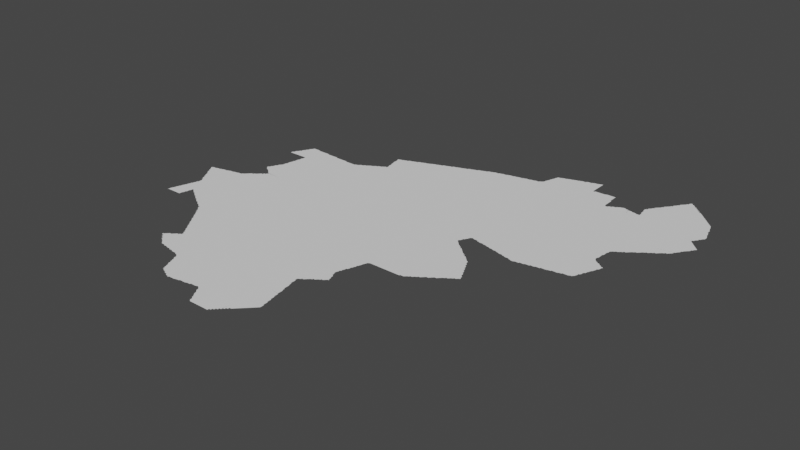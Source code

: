 # Source: new.blend  (saved by Blender 3.3.6; exported with 4.5.12 LTS)
import bpy
from mathutils import Matrix  # noqa: F401  (used for matrix-valued properties, if any)

bpy.ops.wm.read_factory_settings(use_empty=True)
scene = bpy.context.scene
scene.name = 'Scene'

# ---- collections
col_collection = bpy.data.collections.new('Collection'); scene.collection.children.link(col_collection)

# ---- node groups
ng_auto_smooth = bpy.data.node_groups.new('Auto Smooth', 'GeometryNodeTree')
_s = ng_auto_smooth.interface.new_socket(name='Geometry', in_out='OUTPUT', socket_type='NodeSocketGeometry')
_s = ng_auto_smooth.interface.new_socket(name='Geometry', in_out='INPUT', socket_type='NodeSocketGeometry')
_s = ng_auto_smooth.interface.new_socket(name='Angle', in_out='INPUT', socket_type='NodeSocketFloat')
_s.subtype = 'ANGLE'
_s.min_value = 0.0
_s.max_value = 3.142
ng_auto_smooth.is_modifier = True
_N = ng_auto_smooth.nodes; _L = ng_auto_smooth.links
n0 = _N.new('NodeGroupOutput'); n0.name = 'Group Output'; n0.location = (480, -100)
n1 = _N.new('NodeGroupInput'); n1.name = 'Group Input'; n1.location = (-420, -300)
n2 = _N.new('NodeGroupInput'); n2.name = 'Group Input.001'; n2.location = (-60, -100)
n3 = _N.new('GeometryNodeSetShadeSmooth'); n3.name = 'Set Shade Smooth'; n3.location = (120, -100)
n3.domain = 'EDGE'
n4 = _N.new('GeometryNodeSetShadeSmooth'); n4.name = 'Set Shade Smooth.001'; n4.location = (300, -100)
n5 = _N.new('GeometryNodeInputMeshEdgeAngle'); n5.name = 'Edge Angle'; n5.location = (-420, -220)
n6 = _N.new('GeometryNodeInputEdgeSmooth'); n6.name = 'Is Edge Smooth'; n6.location = (-60, -160)
n7 = _N.new('GeometryNodeInputShadeSmooth'); n7.name = 'Is Face Smooth'; n7.location = (-240, -340)
n8 = _N.new('FunctionNodeBooleanMath'); n8.name = 'Boolean Math'; n8.location = (-60, -220)
n9 = _N.new('FunctionNodeCompare'); n9.name = 'Compare'; n9.location = (-240, -180)
n9.operation = 'LESS_EQUAL'
_L.new(n5.outputs[0], n9.inputs[0])
_L.new(n4.outputs[0], n0.inputs[0])
_L.new(n1.outputs[1], n9.inputs[1])
_L.new(n9.outputs[0], n8.inputs[0])
_L.new(n7.outputs[0], n8.inputs[1])
_L.new(n2.outputs[0], n3.inputs[0])
_L.new(n6.outputs[0], n3.inputs[1])
_L.new(n3.outputs[0], n4.inputs[0])
_L.new(n8.outputs[0], n3.inputs[2])
n0.is_active_output = True

# ---- world
world_world = bpy.data.worlds.new('World'); scene.world = world_world
world_world.use_nodes = True; world_world.node_tree.nodes.clear()
_N = world_world.node_tree.nodes; _L = world_world.node_tree.links
n0 = _N.new('ShaderNodeOutputWorld'); n0.name = 'World Output'; n0.location = (300, 300)
n1 = _N.new('ShaderNodeBackground'); n1.name = 'Background'; n1.location = (10, 300)
n1.inputs[0].default_value = (0.05088, 0.05088, 0.05088, 1.0)
_L.new(n1.outputs[0], n0.inputs[0])
n0.is_active_output = True
world_world.color = (0.05088, 0.05088, 0.05088)
world_world.use_sun_shadow = False
world_world.sun_shadow_jitter_overblur = 0.0

# ---- meshes
me_mesh = bpy.data.meshes.new('Mesh')
me_mesh.from_pydata([(66.84, 33.58, -3.329e-08), (66.84, 33.59, -6.141e-08), (66.86, 33.55, -6.835e-08), (66.85, 33.57, -8.826e-08), (66.88, 33.52, -5.771e-08), (66.87, 33.53, -8.533e-08), (66.87, 33.55, -9.76e-08), (66.85, 33.59, -8.613e-08), (66.86, 33.6, -3.329e-08), (66.87, 33.6, -6.326e-08), (66.9, 32.94, -5.827e-08), (66.9, 32.94, -4.528e-08), (66.91, 32.94, -7.491e-08), (66.91, 32.95, -9.518e-08), (66.93, 32.94, -8.545e-08), (66.95, 32.94, -7.588e-08), (66.97, 32.94, -8.716e-08), (67.01, 32.94, -8.324e-08), (67.03, 32.94, -8.324e-08), (67.05, 32.94, -8.324e-08), (67.07, 32.94, -8.324e-08), (67.08, 32.95, -8.214e-08), (67.08, 32.94, -4.439e-08), (66.91, 32.97, -9.967e-08), (66.92, 32.99, -7.937e-08), (66.92, 33.0, -4.528e-08), (66.93, 33.01, -9.525e-08), (66.93, 33.03, -9.042e-08), (66.94, 33.05, -7.732e-08), (66.94, 33.06, -5.375e-08), (66.95, 33.07, -9.603e-08), (66.95, 33.09, -8.942e-08), (66.96, 33.11, -7.955e-08), (66.96, 33.12, -5.375e-08), (67.01, 33.04, -9.988e-08), (66.97, 33.13, -9.744e-08), (66.97, 33.15, -8.963e-08), (66.98, 33.17, -7.935e-08), (66.98, 33.19, -5.845e-08), (67.17, 33.18, -9.988e-08), (66.99, 33.19, -9.676e-08), (66.99, 33.21, -8.894e-08), (67.0, 33.23, -8.152e-08), (67.0, 33.25, -7.538e-08), (67.01, 33.25, -9.676e-08), (67.01, 33.27, -9.683e-08), (67.08, 32.97, -8.928e-08), (67.09, 32.99, -8.897e-08), (67.09, 33.01, -9.257e-08), (67.11, 33.07, -9.154e-08), (67.11, 33.09, -9.578e-08), (67.1, 33.02, -5.752e-08), (67.1, 33.03, -6.187e-08), (67.1, 33.05, -8.089e-08), (67.13, 33.08, -7.166e-08), (67.13, 33.09, -9.79e-08), (67.16, 33.06, -5.527e-08), (67.15, 33.07, -9.21e-08), (67.17, 33.05, -8.282e-08), (67.19, 33.04, -6.869e-08), (67.19, 33.05, -9.76e-08), (66.9, 33.48, -7.151e-08), (66.89, 33.49, -8.147e-08), (66.89, 33.51, -9.486e-08), (66.89, 33.6, -9.679e-08), (66.92, 33.45, -7.311e-08), (66.91, 33.47, -9.895e-08), (66.94, 33.41, -6.748e-08), (66.93, 33.43, -8.761e-08), (66.93, 33.45, -1.211e-07), (66.93, 33.61, -9.412e-08), (66.96, 33.38, -5.28e-08), (66.95, 33.39, -8.462e-08), (66.95, 33.41, -1.167e-07), (66.98, 33.34, -4.162e-08), (66.97, 33.35, -7.855e-08), (66.97, 33.37, -9.419e-08), (66.99, 33.45, -8.74e-08), (66.95, 33.61, -9.585e-08), (67.0, 33.31, -7.068e-08), (66.99, 33.33, -9.079e-08), (67.06, 33.38, -9.988e-08), (67.01, 33.29, -9.918e-08), (67.01, 33.31, -9.926e-08), (67.02, 33.46, -4.994e-08), (67.21, 33.61, -9.988e-08), (67.03, 33.63, -9.595e-08), (67.2, 33.46, -9.364e-08), (66.91, 33.61, -8.823e-08), (66.95, 33.62, -5.29e-08), (66.97, 33.62, -7.852e-08), (66.99, 33.63, -8.674e-08), (67.01, 33.63, -9.459e-08), (67.04, 33.64, -4.578e-08), (67.05, 33.64, -7.425e-08), (67.07, 33.65, -8.955e-08), (67.09, 33.65, -8.942e-08), (67.11, 33.65, -9.349e-08), (67.12, 33.66, -4.162e-08), (67.13, 33.66, -6.326e-08), (67.15, 33.66, -8.416e-08), (67.19, 33.67, -9.745e-08), (67.17, 33.67, -8.823e-08), (67.2, 34.41, -5.438e-08), (67.2, 34.41, -4.162e-08), (67.31, 32.96, -8.198e-08), (67.34, 32.94, -3.329e-08), (67.33, 32.95, -8.848e-08), (67.35, 32.93, -7.855e-08), (67.38, 32.92, -6.354e-08), (67.37, 32.93, -9.489e-08), (67.4, 32.9, -3.329e-08), (67.39, 32.91, -8.804e-08), (67.41, 32.9, -7.635e-08), (67.42, 33.03, -9.988e-08), (67.44, 32.88, -6.193e-08), (67.43, 32.89, -9.5e-08), (67.45, 32.87, -9.012e-08), (67.48, 32.84, -3.329e-08), (67.47, 32.85, -7.251e-08), (67.47, 32.87, -9.898e-08), (67.5, 32.82, -6.193e-08), (67.49, 32.83, -8.643e-08), (67.51, 32.79, -7.577e-08), (67.51, 32.81, -9.714e-08), (67.22, 33.02, -4.412e-08), (67.21, 33.03, -9.394e-08), (67.23, 33.01, -8.651e-08), (67.25, 33.0, -6.95e-08), (67.25, 33.01, -9.73e-08), (67.28, 32.98, -4.162e-08), (67.27, 32.99, -9.876e-08), (67.29, 32.97, -8.478e-08), (67.31, 32.97, -9.6e-08), (67.56, 33.3, -9.988e-08), (67.28, 33.4, -9.988e-08), (67.42, 33.55, -9.988e-08), (67.44, 33.45, -9.364e-08), (67.21, 33.67, -9.848e-08), (67.21, 33.68, -7.166e-08), (67.23, 33.69, -9.108e-08), (67.24, 33.7, -6.354e-08), (67.25, 33.71, -9.067e-08), (67.26, 33.72, -5.527e-08), (67.27, 33.73, -8.403e-08), (67.28, 33.74, -3.329e-08), (67.29, 33.75, -7.749e-08), (67.31, 33.75, -9.76e-08), (67.33, 33.77, -9.949e-08), (67.31, 33.76, -8.375e-08), (67.34, 33.78, -6.126e-08), (67.35, 33.79, -8.832e-08), (67.36, 33.8, -4.217e-08), (67.35, 33.92, -7.295e-08), (67.37, 33.81, -8.346e-08), (67.38, 33.9, -6.326e-08), (67.37, 33.91, -9.317e-08), (67.49, 33.8, -9.988e-08), (67.39, 33.81, -9.8e-08), (67.39, 33.83, -7.55e-08), (67.4, 33.88, -4.162e-08), (67.39, 33.89, -8.791e-08), (67.41, 33.83, -9.517e-08), (67.41, 33.84, -6.973e-08), (67.41, 33.87, -8.589e-08), (67.42, 33.85, -3.329e-08), (67.42, 33.86, -3.329e-08), (67.43, 33.86, -7.284e-08), (67.43, 33.86, -9.295e-08), (67.42, 33.85, -6.326e-08), (67.43, 33.87, -9.77e-08), (67.3, 33.96, -5.868e-08), (67.29, 33.97, -8.462e-08), (67.3, 33.99, -6.638e-08), (67.32, 33.94, -6.955e-08), (67.31, 33.95, -9.181e-08), (67.31, 34.01, -8.292e-08), (67.32, 34.02, -6.538e-08), (67.33, 33.93, -8.043e-08), (67.31, 33.99, -9.821e-08), (67.33, 34.03, -9.597e-08), (67.33, 34.05, -8.282e-08), (67.34, 34.06, -5.438e-08), (67.35, 33.93, -9.682e-08), (67.35, 34.07, -9.419e-08), (67.35, 34.09, -7.518e-08), (67.36, 34.1, -4.412e-08), (67.4, 34.01, -9.988e-08), (67.37, 34.11, -9.21e-08), (67.38, 34.13, -7.955e-08), (67.38, 34.15, -5.842e-08), (67.38, 34.16, -3.329e-08), (67.39, 34.17, -9.269e-08), (67.39, 34.19, -9.094e-08), (67.39, 34.21, -9.028e-08), (67.4, 34.23, -8.525e-08), (67.41, 34.27, -9.977e-08), (67.21, 34.41, -8.324e-08), (67.21, 34.41, -8.679e-08), (67.21, 34.41, -8.324e-08), (67.21, 34.42, -9.988e-08), (67.21, 34.43, -8.478e-08), (67.22, 34.44, -5.438e-08), (67.23, 34.41, -9.174e-08), (67.23, 34.45, -9.226e-08), (67.23, 34.47, -8.37e-08), (67.24, 34.48, -4.162e-08), (67.25, 34.41, -9.526e-08), (67.25, 34.49, -8.799e-08), (67.26, 34.51, -7.195e-08), (67.27, 34.41, -9.156e-08), (67.45, 34.52, -9.988e-08), (67.27, 34.51, -9.926e-08), (67.27, 34.53, -8.737e-08), (67.28, 34.55, -6.748e-08), (67.29, 34.41, -9.156e-08), (67.29, 34.55, -9.681e-08), (67.31, 34.41, -9.156e-08), (67.33, 34.41, -9.368e-08), (67.35, 34.41, -9.384e-08), (67.37, 34.41, -8.99e-08), (67.4, 34.25, -6.988e-08), (67.4, 34.26, -4.578e-08), (67.39, 34.41, -8.99e-08), (67.41, 34.29, -9.346e-08), (67.41, 34.31, -9.174e-08), (67.42, 34.33, -8.791e-08), (67.42, 34.35, -7.816e-08), (67.42, 34.37, -5.29e-08), (67.41, 34.41, -9.344e-08), (67.56, 34.31, -9.988e-08), (67.43, 34.37, -9.848e-08), (67.43, 34.41, -9.566e-08), (67.43, 34.39, -9.597e-08), (67.29, 34.57, -8.498e-08), (67.3, 34.58, -5.868e-08), (67.31, 34.59, -9.378e-08), (67.32, 34.62, -4.412e-08), (67.31, 34.61, -8.302e-08), (67.33, 34.63, -9.196e-08), (67.34, 34.65, -7.547e-08), (67.37, 34.65, -9.862e-08), (67.35, 34.65, -9.128e-08), (67.39, 34.65, -8.928e-08), (67.41, 34.65, -8.99e-08), (67.43, 34.64, -9.053e-08), (67.45, 34.64, -8.517e-08), (67.47, 34.64, -8.777e-08), (67.49, 34.64, -8.454e-08), (67.57, 34.63, -9.884e-08), (67.51, 34.64, -7.958e-08), (67.64, 32.26, -3.329e-08), (67.64, 32.27, -6.249e-08), (67.65, 32.25, -7.778e-08), (67.65, 32.27, -9.317e-08), (67.66, 32.28, -5.868e-08), (67.67, 32.23, -7.627e-08), (67.67, 32.25, -9.971e-08), (67.67, 32.29, -7.658e-08), (67.68, 32.3, -3.329e-08), (67.69, 32.21, -7.468e-08), (67.69, 32.23, -9.76e-08), (67.69, 32.31, -7.635e-08), (67.71, 32.19, -7.135e-08), (67.71, 32.21, -9.542e-08), (67.89, 32.28, -9.988e-08), (67.71, 32.31, -9.508e-08), (67.73, 32.18, -6.796e-08), (67.73, 32.19, -9.587e-08), (67.73, 32.33, -8.887e-08), (67.76, 32.16, -6.703e-08), (67.75, 32.17, -9.399e-08), (67.78, 32.14, -7.991e-08), (67.77, 32.15, -9.314e-08), (67.79, 32.13, -8.777e-08), (67.81, 32.13, -9.485e-08), (67.83, 32.12, -5.29e-08), (67.83, 32.13, -9.838e-08), (67.62, 32.64, -7.674e-08), (67.64, 32.61, -7.166e-08), (67.63, 32.63, -9.21e-08), (67.66, 32.58, -8.931e-08), (67.65, 32.59, -8.282e-08), (67.65, 32.61, -9.76e-08), (67.68, 32.55, -6.869e-08), (67.67, 32.57, -8.896e-08), (67.7, 32.52, -4.217e-08), (67.69, 32.53, -8.144e-08), (67.69, 32.55, -9.497e-08), (67.72, 32.32, -6.354e-08), (67.72, 32.49, -6.95e-08), (67.71, 32.51, -8.978e-08), (67.74, 32.34, -4.162e-08), (67.74, 32.46, -4.162e-08), (67.73, 32.47, -7.583e-08), (67.73, 32.49, -9.395e-08), (67.83, 32.65, -9.988e-08), (67.75, 32.35, -7.935e-08), (67.76, 32.43, -8.241e-08), (67.75, 32.45, -9.552e-08), (67.77, 32.35, -9.606e-08), (67.77, 32.36, -6.796e-08), (67.78, 32.4, -3.329e-08), (67.77, 32.41, -7.855e-08), (67.77, 32.43, -9.863e-08), (67.79, 32.37, -9.282e-08), (67.79, 32.39, -9.158e-08), (68.05, 32.51, -9.988e-08), (67.54, 32.76, -5.868e-08), (67.53, 32.77, -8.322e-08), (67.53, 32.79, -9.815e-08), (67.56, 32.73, -7.399e-08), (67.55, 32.75, -9.41e-08), (67.58, 32.7, -7.598e-08), (67.57, 32.71, -9.041e-08), (67.57, 32.73, -9.926e-08), (67.8, 32.92, -9.988e-08), (67.6, 32.67, -7.412e-08), (67.59, 32.69, -9.306e-08), (67.61, 32.65, -8.948e-08), (67.61, 32.67, -9.848e-08), (68.08, 33.16, -9.988e-08), (67.68, 33.43, -7.491e-08), (67.72, 33.53, -9.988e-08), (67.77, 33.42, -9.988e-08), (67.74, 33.46, -2.497e-08), (67.88, 33.45, -8.116e-08), (68.02, 33.72, -9.988e-08), (67.62, 33.84, -9.988e-08), (67.89, 34.37, -9.988e-08), (67.75, 34.53, -9.988e-08), (67.53, 34.64, -5.842e-08), (67.55, 34.64, -4.994e-08), (67.56, 34.64, -3.329e-08), (67.59, 34.63, -9.502e-08), (67.61, 34.63, -9.508e-08), (67.63, 34.63, -9.128e-08), (67.65, 34.63, -9.383e-08), (67.67, 34.63, -9.292e-08), (67.69, 34.63, -8.99e-08), (67.75, 34.62, -9.781e-08), (67.71, 34.62, -9.053e-08), (67.73, 34.62, -8.517e-08), (67.77, 34.62, -8.454e-08), (67.79, 34.62, -7.491e-08), (67.81, 34.62, -5.842e-08), (67.83, 34.62, -6.366e-08), (68.12, 31.96, -4.162e-08), (68.12, 31.97, -9.084e-08), (68.11, 31.99, -8.872e-08), (68.14, 31.91, -6.084e-08), (68.13, 31.93, -8.45e-08), (68.13, 31.95, -9.291e-08), (68.16, 31.86, -4.162e-08), (68.16, 31.87, -7.401e-08), (68.15, 31.89, -8.786e-08), (68.15, 31.91, -9.697e-08), (67.85, 32.12, -8.426e-08), (67.87, 32.12, -8.435e-08), (67.89, 32.11, -8.975e-08), (67.91, 32.11, -9.413e-08), (67.93, 32.1, -4.661e-08), (67.93, 32.11, -9.92e-08), (67.95, 32.1, -7.29e-08), (67.97, 32.1, -8.866e-08), (67.99, 32.09, -9.332e-08), (68.01, 32.09, -9.056e-08), (68.04, 32.08, -6.989e-08), (68.03, 32.09, -9.614e-08), (68.12, 32.13, -9.988e-08), (68.05, 32.08, -6.972e-08), (68.08, 32.06, -4.412e-08), (68.07, 32.07, -8.403e-08), (68.1, 32.01, -6.3e-08), (68.09, 32.03, -8.431e-08), (68.09, 32.05, -9.339e-08), (68.11, 32.01, -9.711e-08), (68.25, 32.12, -9.988e-08), (68.18, 32.77, -9.988e-08), (67.96, 33.4, -9.988e-08), (68.16, 33.42, -8.74e-08), (68.24, 34.15, -9.988e-08), (67.85, 34.61, -9.38e-08), (67.84, 34.62, -3.329e-08), (67.87, 34.61, -9.264e-08), (67.89, 34.61, -9.275e-08), (67.91, 34.61, -9.128e-08), (67.93, 34.61, -9.438e-08), (67.95, 34.61, -8.928e-08), (67.97, 34.61, -8.953e-08), (67.98, 34.62, -3.329e-08), (67.99, 34.62, -7.67e-08), (68.01, 34.63, -9.223e-08), (68.02, 34.64, -5.527e-08), (68.05, 34.65, -9.973e-08), (68.03, 34.65, -8.192e-08), (68.06, 34.66, -6.538e-08), (68.07, 34.67, -8.536e-08), (68.09, 34.67, -9.959e-08), (68.09, 34.68, -7.167e-08), (68.11, 34.69, -8.772e-08), (68.12, 34.7, -3.329e-08), (68.13, 34.7, -7.635e-08), (68.4, 34.58, -9.988e-08), (68.15, 34.71, -9.317e-08), (68.16, 34.72, -5.527e-08), (68.17, 31.83, -7.952e-08), (68.17, 31.85, -9.808e-08), (68.19, 31.82, -7.058e-08), (68.19, 31.83, -9.818e-08), (68.21, 31.81, -8.684e-08), (68.28, 31.92, -9.988e-08), (68.23, 31.8, -6.792e-08), (68.23, 31.81, -9.387e-08), (68.25, 31.79, -8.566e-08), (68.27, 31.78, -6.084e-08), (68.27, 31.79, -9.634e-08), (68.29, 31.77, -9.556e-08), (68.31, 31.76, -4.661e-08), (68.31, 31.77, -9.597e-08), (68.32, 31.76, -4.439e-08), (68.33, 31.77, -9.536e-08), (68.35, 31.77, -9.073e-08), (68.37, 31.77, -8.997e-08), (68.39, 31.77, -9.766e-08), (68.41, 31.78, -8.016e-08), (68.43, 31.78, -6.73e-08), (68.45, 31.79, -9.946e-08), (68.44, 31.78, -4.578e-08), (68.47, 31.79, -9.215e-08), (68.48, 32.49, -9.988e-08), (68.5, 32.87, -9.988e-08), (68.41, 33.36, -9.988e-08), (68.2, 33.4, -9.988e-08), (68.31, 33.71, -9.988e-08), (68.3, 33.43, -8.74e-08), (68.42, 33.45, -9.676e-08), (68.62, 33.66, -9.988e-08), (68.17, 34.73, -8.6e-08), (68.19, 34.73, -9.622e-08), (68.19, 34.74, -7.826e-08), (68.21, 34.75, -8.566e-08), (68.23, 34.75, -9.926e-08), (68.23, 34.76, -6.928e-08), (68.25, 34.77, -9.737e-08), (68.26, 34.88, -3.329e-08), (68.26, 34.78, -6.449e-08), (68.28, 34.79, -3.329e-08), (68.28, 34.79, -3.329e-08), (68.28, 34.79, -8.142e-08), (68.28, 34.79, -7.31e-08), (68.28, 34.8, -4.994e-08), (68.27, 34.78, -6.859e-08), (68.28, 34.78, -9.073e-08), (68.28, 34.81, -8.416e-08), (68.27, 34.83, -8.768e-08), (68.27, 34.85, -9.111e-08), (68.27, 34.87, -9.28e-08), (68.42, 34.95, -9.988e-08), (68.24, 35.0, -4.578e-08), (68.24, 35.01, -6.326e-08), (68.24, 35.02, -3.329e-08), (68.26, 34.89, -6.7e-08), (68.26, 34.91, -7.915e-08), (68.25, 34.93, -8.48e-08), (68.25, 34.95, -9.112e-08), (68.25, 34.97, -9.352e-08), (68.25, 34.99, -9.632e-08), (68.25, 35.02, -8.483e-08), (68.27, 34.91, -9.988e-08), (68.27, 35.01, -9.988e-08), (68.27, 35.03, -8.664e-08), (68.29, 35.03, -9.526e-08), (68.3, 35.04, -5.438e-08), (68.31, 35.04, -8.416e-08), (68.33, 35.05, -8.934e-08), (68.35, 35.05, -9.926e-08), (68.35, 35.06, -7.892e-08), (68.37, 35.07, -8.565e-08), (68.39, 35.07, -9.339e-08), (68.4, 35.08, -4.439e-08), (68.41, 35.08, -7.581e-08), (68.43, 35.09, -8.85e-08), (68.45, 35.09, -9.704e-08), (68.45, 35.1, -9.149e-08), (68.47, 35.11, -8.407e-08), (68.76, 31.66, -6.193e-08), (68.75, 31.67, -8.505e-08), (68.78, 31.62, -5.527e-08), (68.77, 31.63, -9.481e-08), (68.77, 31.65, -9.562e-08), (68.79, 31.61, -8.791e-08), (68.49, 31.79, -8.92e-08), (68.51, 31.79, -9.053e-08), (68.53, 31.8, -8.299e-08), (68.55, 31.8, -9.366e-08), (68.57, 31.8, -4.717e-08), (68.57, 31.81, -9.805e-08), (68.59, 31.81, -9.228e-08), (68.61, 31.81, -8.963e-08), (68.77, 32.07, -9.988e-08), (68.63, 31.81, -8.788e-08), (68.65, 31.82, -8.359e-08), (68.68, 31.8, -6.193e-08), (68.67, 31.81, -8.539e-08), (68.7, 31.76, -4.412e-08), (68.69, 31.77, -9.035e-08), (68.69, 31.79, -9.597e-08), (68.72, 31.72, -3.329e-08), (68.72, 31.73, -7.67e-08), (68.71, 31.75, -9.09e-08), (68.74, 31.69, -7.01e-08), (68.73, 31.71, -9.457e-08), (68.75, 31.69, -9.848e-08), (68.93, 32.58, -9.988e-08), (68.74, 33.15, -9.988e-08), (68.6, 33.44, -8.74e-08), (68.73, 33.43, -9.364e-08), (68.88, 33.74, -9.988e-08), (68.83, 33.44, -8.74e-08), (68.91, 34.1, -9.988e-08), (68.75, 34.35, -9.988e-08), (68.93, 34.62, -9.988e-08), (68.68, 34.88, -9.988e-08), (68.49, 35.11, -9.221e-08), (68.5, 35.12, -4.162e-08), (68.51, 35.12, -7.401e-08), (68.53, 35.13, -8.751e-08), (68.55, 35.13, -9.598e-08), (68.56, 35.14, -5.951e-08), (68.57, 35.14, -9.393e-08), (68.59, 35.15, -9.007e-08), (68.6, 35.16, -3.329e-08), (68.61, 35.16, -7.581e-08), (68.63, 35.17, -8.664e-08), (68.65, 35.17, -9.518e-08), (68.66, 35.18, -7.798e-08), (68.67, 35.18, -8.025e-08), (68.69, 35.19, -8.934e-08), (68.71, 35.19, -9.887e-08), (68.92, 35.17, -9.988e-08), (68.71, 35.2, -6.564e-08), (68.73, 35.21, -8.565e-08), (68.75, 35.21, -9.328e-08), (68.76, 35.22, -4.439e-08), (68.77, 35.22, -7.581e-08), (68.79, 35.23, -8.85e-08), (68.81, 31.61, -9.156e-08), (68.83, 31.61, -9.156e-08), (68.85, 31.61, -9.156e-08), (68.86, 31.72, -9.988e-08), (68.88, 31.61, -9.156e-08), (68.96, 31.61, -9.156e-08), (68.99, 31.61, -9.579e-08), (69.01, 31.61, -7.584e-08), (69.01, 31.63, -9.76e-08), (69.03, 31.63, -7.468e-08), (69.03, 31.65, -9.76e-08), (69.05, 31.65, -7.468e-08), (69.05, 31.67, -9.76e-08), (69.07, 31.67, -7.382e-08), (69.07, 31.69, -9.881e-08), (69.1, 31.8, -9.988e-08), (69.18, 31.95, -9.988e-08), (69.09, 31.69, -7.732e-08), (69.09, 31.71, -9.926e-08), (69.11, 31.71, -7.732e-08), (69.11, 31.73, -9.926e-08), (69.13, 31.75, -9.744e-08), (69.17, 32.19, -9.988e-08), (69.25, 32.87, -9.988e-08), (69.06, 33.29, -9.988e-08), (69.2, 33.76, -9.988e-08), (69.09, 34.4, -9.988e-08), (69.15, 34.59, -8.74e-08), (69.02, 34.95, -9.988e-08), (69.18, 34.68, -9.988e-08), (69.28, 35.27, -9.988e-08), (68.81, 35.23, -9.77e-08), (68.81, 35.24, -6.084e-08), (68.83, 35.25, -8.362e-08), (68.85, 35.25, -9.221e-08), (68.86, 35.26, -6.409e-08), (68.87, 35.26, -7.277e-08), (68.91, 35.27, -9.367e-08), (68.89, 35.27, -8.751e-08), (68.92, 35.28, -5.375e-08), (68.93, 35.28, -8.209e-08), (68.95, 35.29, -8.99e-08), (68.97, 35.29, -9.926e-08), (68.97, 35.3, -6.733e-08), (69.01, 35.31, -9.559e-08), (68.99, 35.31, -8.664e-08), (69.02, 35.32, -4.528e-08), (69.03, 35.32, -9.314e-08), (69.05, 35.33, -8.914e-08), (69.07, 35.33, -9.848e-08), (69.07, 35.34, -6.564e-08), (69.09, 35.35, -8.529e-08), (69.11, 35.35, -9.328e-08), (69.13, 31.73, -7.732e-08), (69.15, 31.75, -7.999e-08), (69.16, 31.76, -3.329e-08), (69.17, 31.77, -8.161e-08), (69.18, 31.78, -3.329e-08), (69.19, 31.79, -8.161e-08), (69.2, 31.8, -3.329e-08), (69.21, 31.81, -8.161e-08), (69.29, 32.07, -9.968e-08), (69.22, 31.82, -6.176e-08), (69.23, 31.83, -9.512e-08), (69.24, 31.84, -4.217e-08), (69.25, 31.85, -8.602e-08), (69.26, 31.86, -4.217e-08), (69.27, 31.87, -8.602e-08), (69.28, 31.88, -4.217e-08), (69.29, 31.89, -8.743e-08), (69.32, 31.95, -8.669e-08), (69.31, 31.97, -9.619e-08), (69.31, 31.99, -9.414e-08), (69.3, 31.9, -5.327e-08), (69.31, 31.91, -8.928e-08), (69.32, 31.93, -8.408e-08), (69.32, 31.92, -5.327e-08), (69.32, 31.96, -4.578e-08), (69.27, 32.19, -9.851e-08), (69.25, 32.29, -9.763e-08), (69.25, 32.31, -9.268e-08), (69.27, 32.21, -9.336e-08), (69.26, 32.25, -8.403e-08), (69.25, 32.27, -9.848e-08), (69.28, 32.17, -7.19e-08), (69.27, 32.17, -9.77e-08), (69.27, 32.23, -8.48e-08), (69.26, 32.27, -5.29e-08), (69.3, 32.03, -9.103e-08), (69.29, 32.09, -9.089e-08), (69.29, 32.11, -8.952e-08), (69.28, 32.13, -8.334e-08), (69.28, 32.15, -7.708e-08), (69.31, 32.01, -8.796e-08), (69.3, 32.05, -7.29e-08), (69.3, 32.07, -4.661e-08), (69.23, 32.41, -9.749e-08), (69.2, 32.45, -9.988e-08), (69.26, 32.57, -9.988e-08), (69.24, 32.35, -8.476e-08), (69.23, 32.37, -9.926e-08), (69.23, 32.39, -9.241e-08), (69.23, 32.43, -8.756e-08), (69.22, 32.46, -7.368e-08), (69.22, 32.46, -5.993e-08), (69.22, 32.45, -3.329e-08), (69.22, 32.46, -3.329e-08), (69.22, 32.45, -4.994e-08), (69.22, 32.44, -8.157e-08), (69.23, 32.47, -9.067e-08), (69.25, 32.33, -8.721e-08), (69.24, 32.37, -5.69e-08), (69.25, 32.48, -6.95e-08), (69.25, 32.49, -9.677e-08), (69.27, 32.49, -7.814e-08), (69.28, 32.5, -6.13e-08), (69.29, 32.51, -8.695e-08), (69.33, 32.55, -9.903e-08), (69.3, 32.52, -6.193e-08), (69.31, 32.53, -9.492e-08), (69.33, 32.54, -7.299e-08), (69.39, 32.59, -1.006e-07), (69.35, 32.55, -8.582e-08), (69.36, 32.56, -5.527e-08), (69.37, 32.57, -9.196e-08), (69.39, 32.58, -6.869e-08), (69.41, 32.59, -7.991e-08), (69.42, 32.6, -7.9e-08), (69.43, 32.61, -1.04e-07), (69.31, 33.1, -9.988e-08), (69.4, 32.75, -9.462e-08), (69.4, 32.77, -9.458e-08), (69.41, 32.71, -9.848e-08), (69.41, 32.73, -8.934e-08), (69.41, 32.79, -8.942e-08), (69.41, 32.81, -9.096e-08), (69.43, 32.67, -9.234e-08), (69.43, 32.69, -8.49e-08), (69.42, 32.71, -6.564e-08), (69.42, 32.81, -5.845e-08), (69.42, 32.83, -8.152e-08), (69.43, 32.85, -8.953e-08), (69.43, 32.87, -9.848e-08), (69.48, 33.39, -9.988e-08), (69.67, 33.72, -9.988e-08), (69.4, 34.06, -9.988e-08), (69.43, 34.47, -9.988e-08), (69.31, 34.58, -7.491e-08), (69.4, 34.56, -9.988e-08), (69.42, 34.83, -9.988e-08), (69.36, 34.6, -4.994e-08), (69.12, 35.36, -6.656e-08), (69.13, 35.36, -7.711e-08), (69.15, 35.37, -8.737e-08), (69.17, 35.37, -9.77e-08), (69.17, 35.38, -6.084e-08), (69.19, 35.39, -8.362e-08), (69.21, 35.39, -9.599e-08), (69.22, 35.4, -3.329e-08), (69.23, 35.4, -7.277e-08), (69.25, 35.41, -8.723e-08), (69.27, 35.41, -9.241e-08), (69.29, 35.41, -9.921e-08), (69.29, 35.42, -6.049e-08), (69.31, 35.42, -8.016e-08), (69.33, 35.43, -8.738e-08), (69.35, 35.43, -9.374e-08), (69.37, 35.43, -9.635e-08), (69.38, 35.44, -4.606e-08), (69.39, 35.44, -8.163e-08), (69.41, 35.45, -9.003e-08), (69.43, 35.45, -9.655e-08), (69.44, 32.62, -6.354e-08), (69.45, 32.62, -5.993e-08), (69.45, 32.62, -7.103e-08), (69.45, 32.62, -4.994e-08), (69.46, 32.62, -3.329e-08), (69.45, 32.63, -9.08e-08), (69.44, 32.63, -9.739e-08), (69.45, 32.63, -4.528e-08), (69.44, 32.65, -7.401e-08), (69.44, 32.66, -4.162e-08), (69.44, 32.87, -8.396e-08), (69.45, 32.89, -8.407e-08), (69.45, 32.91, -9.122e-08), (69.46, 32.93, -7.669e-08), (69.46, 32.92, -3.329e-08), (69.47, 32.95, -8.6e-08), (69.47, 32.97, -9.246e-08), (69.48, 32.98, -7.554e-08), (69.48, 32.99, -7.513e-08), (69.49, 33.01, -8.723e-08), (69.49, 33.03, -9.518e-08), (69.5, 33.04, -4.528e-08), (69.5, 33.05, -7.88e-08), (69.51, 33.07, -9.13e-08), (69.62, 33.19, -9.988e-08), (69.53, 33.08, -9.344e-08), (69.55, 33.08, -8.324e-08), (69.57, 33.08, -9.366e-08), (69.59, 33.08, -8.545e-08), (69.61, 33.08, -7.491e-08), (69.63, 33.08, -7.491e-08), (69.65, 33.08, -7.491e-08), (69.67, 33.08, -7.491e-08), (69.71, 33.08, -8.774e-08), (69.8, 33.38, -9.988e-08), (69.73, 33.08, -9.743e-08), (69.75, 33.08, -6.67e-08), (69.72, 33.94, -9.988e-08), (69.92, 34.24, -9.988e-08), (69.79, 34.44, -9.988e-08), (69.68, 34.59, -8.74e-08), (69.75, 35.12, -9.988e-08), (69.99, 34.83, -9.988e-08), (69.46, 35.46, -4.162e-08), (69.45, 35.45, -9.591e-08), (69.47, 35.46, -6.326e-08), (69.49, 35.46, -8.416e-08), (69.53, 35.47, -9.932e-08), (69.51, 35.47, -9.204e-08), (69.55, 35.48, -5.29e-08), (69.55, 35.47, -9.578e-08), (69.57, 35.48, -7.759e-08), (69.59, 35.49, -8.639e-08), (69.61, 35.49, -9.395e-08), (69.63, 35.49, -9.447e-08), (69.64, 35.5, -4.439e-08), (69.73, 35.41, -9.988e-08), (69.65, 35.5, -7.14e-08), (69.67, 35.5, -8.386e-08), (69.69, 35.51, -8.897e-08), (69.71, 35.51, -9.241e-08), (69.73, 35.51, -9.926e-08), (69.75, 35.53, -8.364e-08), (69.73, 35.52, -6.049e-08), (69.76, 35.54, -4.528e-08), (69.79, 33.08, -4.994e-08), (69.84, 33.14, -9.988e-08), (69.81, 33.08, -4.994e-08), (69.83, 33.08, -4.994e-08), (69.85, 33.08, -4.994e-08), (69.87, 33.09, -9.879e-08), (69.87, 33.08, -4.786e-08), (69.89, 33.09, -8.799e-08), (69.91, 33.09, -8.238e-08), (69.92, 33.1, -4.217e-08), (69.93, 33.11, -8.978e-08), (70.17, 33.34, -9.988e-08), (69.95, 33.12, -8.233e-08), (69.95, 33.13, -9.845e-08), (69.97, 33.13, -8.476e-08), (69.98, 33.14, -4.217e-08), (69.99, 33.15, -8.538e-08), (70.01, 33.16, -6.516e-08), (70.01, 33.17, -9.396e-08), (70.03, 33.17, -7.877e-08), (70.05, 33.19, -9.53e-08), (70.04, 33.18, -4.162e-08), (70.06, 33.2, -6.354e-08), (70.07, 33.21, -9.508e-08), (70.07, 33.51, -9.988e-08), (70.19, 33.63, -9.874e-08), (69.87, 33.93, -9.734e-08), (69.88, 33.92, -6.757e-08), (70.0, 33.71, -9.988e-08), (69.9, 33.9, -7.082e-08), (69.89, 33.91, -8.403e-08), (69.92, 33.88, -8.109e-08), (69.91, 33.89, -8.835e-08), (69.95, 33.85, -9.756e-08), (69.93, 33.87, -9.306e-08), (69.95, 33.86, -6.796e-08), (69.97, 33.83, -9.312e-08), (69.97, 33.85, -7.399e-08), (69.99, 33.83, -7.948e-08), (70.01, 33.81, -8.225e-08), (70.0, 33.82, -3.329e-08), (70.03, 33.79, -9.067e-08), (70.02, 33.8, -5.527e-08), (70.05, 33.77, -9.399e-08), (70.04, 33.78, -6.023e-08), (70.07, 33.75, -9.681e-08), (70.07, 33.76, -7.132e-08), (69.87, 33.95, -9.926e-08), (69.88, 33.95, -7.058e-08), (69.89, 33.97, -8.785e-08), (69.89, 33.99, -9.926e-08), (69.9, 33.99, -7.058e-08), (69.91, 34.01, -7.845e-08), (69.92, 34.02, -3.329e-08), (69.92, 34.03, -7.38e-08), (69.93, 34.05, -9.062e-08), (69.95, 34.06, -7.852e-08), (69.97, 34.05, -8.639e-08), (69.99, 34.05, -9.361e-08), (70.01, 34.04, -4.661e-08), (70.01, 34.05, -9.692e-08), (70.03, 34.04, -7.425e-08), (70.05, 34.03, -9.154e-08), (70.07, 34.03, -9.316e-08), (69.96, 34.58, -9.364e-08), (70.09, 34.59, -9.988e-08), (70.04, 34.62, -8.74e-08), (70.22, 35.32, -9.988e-08), (69.77, 35.57, -8.953e-08), (69.78, 35.59, -7.937e-08), (69.78, 35.6, -4.528e-08), (69.77, 35.55, -9.974e-08), (69.79, 35.61, -9.632e-08), (69.8, 35.65, -7.955e-08), (69.8, 35.66, -5.375e-08), (69.79, 35.63, -9.261e-08), (69.81, 35.67, -9.547e-08), (69.81, 35.69, -9.043e-08), (69.82, 35.71, -7.955e-08), (69.82, 35.72, -5.375e-08), (69.97, 35.65, -9.988e-08), (69.85, 35.73, -1.04e-07), (69.83, 35.73, -8.894e-08), (69.86, 35.74, -8.558e-08), (69.87, 35.74, -7.955e-08), (69.89, 35.75, -8.92e-08), (69.92, 35.76, -4.528e-08), (69.91, 35.75, -9.727e-08), (69.93, 35.76, -7.937e-08), (69.95, 35.77, -8.694e-08), (69.97, 35.77, -9.377e-08), (69.98, 35.78, -4.439e-08), (69.99, 35.78, -7.277e-08), (70.01, 35.79, -8.738e-08), (70.03, 35.79, -9.375e-08), (70.04, 35.8, -3.329e-08), (70.05, 35.8, -6.972e-08), (70.07, 35.81, -9.78e-08), (70.09, 33.21, -7.855e-08), (70.11, 33.23, -8.778e-08), (70.1, 33.22, -3.329e-08), (70.12, 33.24, -7.876e-08), (70.13, 33.25, -9.508e-08), (70.15, 33.25, -7.635e-08), (70.16, 33.26, -3.329e-08), (70.17, 33.27, -8.643e-08), (70.18, 33.28, -7.777e-08), (70.19, 33.29, -9.5e-08), (70.23, 33.55, -9.879e-08), (70.21, 33.3, -7.491e-08), (70.21, 33.31, -9.926e-08), (70.21, 33.59, -9.848e-08), (70.23, 33.31, -8.566e-08), (70.25, 33.53, -8.983e-08), (70.23, 33.57, -8.684e-08), (70.22, 33.59, -6.638e-08), (70.24, 33.32, -9.187e-08), (70.25, 33.33, -9.41e-08), (70.29, 33.43, -9.63e-08), (70.27, 33.47, -9.648e-08), (70.25, 33.51, -9.681e-08), (70.24, 33.55, -6.564e-08), (70.27, 33.34, -7.399e-08), (70.27, 33.35, -9.926e-08), (70.27, 33.49, -8.566e-08), (70.26, 33.51, -6.409e-08), (70.29, 33.35, -8.505e-08), (70.31, 33.41, -1.097e-07), (70.29, 33.45, -8.462e-08), (70.28, 33.47, -6.409e-08), (70.3, 33.36, -5.28e-08), (70.31, 33.37, -9.306e-08), (70.31, 33.39, -9.597e-08), (70.3, 33.42, -5.771e-08), (70.32, 33.37, -6.95e-08), (70.32, 33.38, -5.771e-08), (70.09, 33.73, -9.926e-08), (70.09, 33.75, -7.55e-08), (70.17, 33.67, -9.791e-08), (70.11, 33.73, -8.445e-08), (70.13, 33.71, -8.327e-08), (70.12, 33.72, -4.217e-08), (70.15, 33.69, -9.099e-08), (70.14, 33.7, -5.327e-08), (70.16, 33.68, -6.633e-08), (70.19, 33.65, -8.785e-08), (70.18, 33.67, -7.129e-08), (70.21, 33.61, -8.684e-08), (70.2, 33.63, -6.638e-08), (70.1, 34.02, -4.439e-08), (70.09, 34.03, -9.848e-08), (70.11, 34.02, -8.348e-08), (70.13, 34.02, -8.435e-08), (70.15, 34.01, -8.92e-08), (70.18, 34.0, -4.162e-08), (70.17, 34.01, -9.979e-08), (70.19, 34.0, -8.509e-08), (70.21, 34.0, -8.279e-08), (70.53, 34.11, -9.988e-08), (70.23, 33.99, -8.975e-08), (70.25, 33.99, -9.134e-08), (70.27, 33.98, -6.049e-08), (70.27, 33.99, -9.437e-08), (70.29, 33.98, -8.089e-08), (70.31, 33.97, -9.162e-08), (70.33, 33.97, -9.104e-08), (70.35, 33.96, -5.327e-08), (70.35, 33.97, -9.47e-08), (70.37, 33.96, -7.852e-08), (70.39, 33.95, -8.707e-08), (70.43, 33.95, -9.92e-08), (70.36, 34.43, -9.988e-08), (70.35, 34.83, -9.988e-08), (70.27, 35.57, -9.988e-08), (70.46, 35.59, -9.988e-08), (70.09, 35.81, -9.089e-08), (70.17, 35.76, -9.988e-08), (70.11, 35.81, -9.926e-08), (70.11, 35.82, -6.459e-08), (70.13, 35.83, -8.48e-08), (70.15, 35.83, -8.953e-08), (70.17, 35.83, -9.848e-08), (70.17, 35.84, -7.642e-08), (70.21, 35.85, -9.253e-08), (70.23, 35.85, -1.115e-07), (70.28, 35.68, -6.907e-08), (70.28, 35.73, -6.726e-08), (70.28, 35.75, -8.209e-08), (70.28, 35.67, -9.366e-08), (70.3, 35.67, -9.365e-08), (70.28, 35.69, -4.994e-08), (70.3, 35.68, -4.578e-08), (70.28, 35.71, -4.994e-08), (70.28, 35.77, -7.491e-08), (70.28, 35.79, -7.491e-08), (70.28, 35.81, -8.005e-08), (70.28, 35.83, -8.324e-08), (70.31, 35.68, -4.994e-08), (70.33, 35.68, -6.73e-08), (70.35, 35.68, -8.324e-08), (70.37, 35.68, -8.088e-08), (70.39, 35.68, -8.234e-08), (70.19, 35.84, -8.152e-08), (70.24, 35.86, -5.375e-08), (70.25, 35.86, -8.368e-08), (70.28, 35.85, -9.151e-08), (70.27, 35.87, -8.92e-08), (70.28, 35.87, -7.473e-08), (70.41, 33.95, -9.039e-08), (70.44, 33.94, -4.606e-08), (70.45, 33.94, -7.816e-08), (70.47, 33.93, -9.47e-08), (70.49, 33.93, -8.664e-08), (70.51, 33.94, -8.416e-08), (70.53, 33.94, -7.222e-08), (70.55, 33.94, -4.661e-08), (70.55, 33.95, -9.692e-08), (70.57, 33.95, -9.089e-08), (70.68, 34.35, -9.988e-08), (70.59, 33.95, -8.952e-08), (70.61, 33.96, -8.334e-08), (70.63, 33.96, -7.221e-08), (70.65, 33.96, -4.661e-08), (70.65, 33.97, -9.692e-08), (70.67, 33.97, -9.119e-08), (70.69, 33.97, -9.68e-08), (70.71, 33.98, -8.347e-08), (70.65, 34.56, -8.74e-08), (70.68, 34.69, -9.988e-08), (70.6, 34.6, -8.74e-08), (70.65, 35.11, -9.988e-08), (70.55, 35.45, -9.803e-08), (70.54, 35.47, -8.967e-08), (70.54, 35.49, -8.871e-08), (70.54, 35.51, -7.915e-08), (70.57, 35.45, -9.524e-08), (70.58, 35.46, -5.771e-08), (70.61, 35.47, -9.778e-08), (70.59, 35.47, -8.533e-08), (70.61, 35.48, -6.748e-08), (70.63, 35.49, -8.761e-08), (70.65, 35.49, -9.937e-08), (70.65, 35.5, -7.195e-08), (70.67, 35.51, -9e-08), (70.79, 35.44, -9.988e-08), (70.71, 35.53, -9.162e-08), (70.41, 35.68, -8.74e-08), (70.43, 35.69, -8.721e-08), (70.45, 35.69, -8.99e-08), (70.47, 35.69, -8.997e-08), (70.49, 35.69, -9.058e-08), (70.53, 35.63, -9.558e-08), (70.53, 35.67, -9.545e-08), (70.51, 35.69, -9.275e-08), (70.54, 35.57, -6.741e-08), (70.53, 35.59, -9.848e-08), (70.53, 35.61, -9.364e-08), (70.53, 35.65, -9.275e-08), (70.53, 35.69, -8.522e-08), (70.54, 35.53, -7.491e-08), (70.54, 35.55, -6.73e-08), (70.54, 35.59, -4.756e-08), (70.68, 35.52, -4.162e-08), (70.69, 35.52, -7.713e-08), (70.73, 33.98, -7.708e-08), (70.75, 33.98, -4.661e-08), (70.75, 33.99, -9.77e-08), (70.77, 33.99, -9.496e-08), (70.79, 33.99, -9.377e-08), (70.81, 33.99, -8.523e-08), (70.83, 34.0, -7.816e-08), (70.85, 34.0, -5.29e-08), (70.85, 34.01, -9.687e-08), (70.87, 34.01, -9.228e-08), (70.89, 34.01, -9.167e-08), (70.98, 34.22, -9.988e-08), (70.91, 34.01, -8.523e-08), (70.95, 34.03, -9.95e-08), (70.93, 34.02, -7.816e-08), (70.95, 34.02, -5.69e-08), (70.97, 34.03, -9.241e-08), (70.99, 34.03, -9.227e-08), (71.01, 34.03, -9.834e-08), (71.03, 34.04, -7.995e-08), (71.07, 34.11, -9.846e-08), (70.98, 34.36, -9.988e-08), (70.98, 34.58, -9.988e-08), (71.05, 34.53, -9.702e-08), (71.05, 34.43, -9.021e-08), (71.05, 34.51, -9.335e-08), (70.96, 34.81, -9.988e-08), (70.97, 35.09, -9.988e-08), (70.77, 35.51, -9.848e-08), (70.79, 35.51, -9.134e-08), (70.81, 35.51, -8.975e-08), (70.83, 35.5, -8.334e-08), (70.85, 35.5, -6.972e-08), (70.87, 35.49, -9.447e-08), (70.86, 35.5, -4.439e-08), (70.89, 35.49, -9.424e-08), (70.91, 35.49, -9.575e-08), (70.91, 35.51, -9.073e-08), (71.08, 35.51, -9.988e-08), (70.73, 35.53, -8.639e-08), (70.75, 35.52, -7.852e-08), (70.77, 35.52, -5.76e-08), (70.9, 35.54, -4.162e-08), (70.9, 35.55, -6.187e-08), (70.9, 35.57, -7.816e-08), (70.9, 35.59, -8.836e-08), (70.89, 35.61, -9.065e-08), (70.89, 35.63, -8.963e-08), (70.9, 35.65, -7.299e-08), (70.91, 35.53, -9.608e-08), (70.91, 35.65, -9.926e-08), (70.91, 35.67, -8.309e-08), (70.92, 35.68, -4.412e-08), (71.06, 35.74, -9.988e-08), (70.93, 35.69, -9.083e-08), (70.94, 35.71, -6.95e-08), (70.95, 35.71, -9.677e-08), (70.95, 35.73, -7.749e-08), (70.96, 35.74, -3.329e-08), (70.97, 35.75, -8.643e-08), (70.98, 35.76, -5.868e-08), (70.99, 35.77, -9.306e-08), (71.0, 35.79, -7.295e-08), (71.01, 35.79, -9.848e-08), (71.01, 35.81, -8.141e-08), (71.02, 35.82, -4.217e-08), (71.03, 35.83, -8.959e-08), (71.04, 35.84, -6.633e-08), (71.04, 34.04, -5.951e-08), (71.05, 34.05, -8.99e-08), (71.07, 34.09, -9.441e-08), (71.06, 34.06, -3.329e-08), (71.06, 34.07, -7.277e-08), (71.09, 34.15, -9.483e-08), (71.08, 34.11, -7.923e-08), (71.09, 34.13, -8.533e-08), (71.1, 34.16, -5.951e-08), (71.11, 34.17, -8.25e-08), (71.11, 34.19, -9.317e-08), (71.13, 34.23, -8.603e-08), (71.12, 34.2, -4.412e-08), (71.12, 34.21, -7.955e-08), (71.04, 34.45, -7.708e-08), (71.04, 34.47, -8.416e-08), (71.05, 34.49, -8.788e-08), (71.05, 34.55, -9.458e-08), (71.07, 34.41, -9.5e-08), (71.06, 34.42, -6.193e-08), (71.06, 34.56, -4.162e-08), (71.09, 34.39, -9.926e-08), (71.09, 34.4, -7.491e-08), (71.11, 34.39, -8.164e-08), (71.13, 34.37, -9.306e-08), (71.12, 34.38, -5.28e-08), (71.14, 34.25, -7.277e-08), (71.15, 34.27, -8.737e-08), (71.15, 34.29, -9.848e-08), (71.17, 34.33, -9.648e-08), (71.15, 34.35, -9.848e-08), (71.15, 34.36, -7.295e-08), (71.16, 34.29, -6.564e-08), (71.17, 34.31, -8.533e-08), (71.17, 34.35, -8.269e-08), (71.18, 34.34, -5.951e-08), (71.18, 34.34, -4.217e-08), (71.06, 34.57, -5.842e-08), (71.06, 34.59, -7.708e-08), (71.06, 34.61, -8.416e-08), (71.07, 34.63, -8.788e-08), (71.07, 34.65, -9.168e-08), (71.09, 34.67, -9.16e-08), (71.08, 34.66, -6.326e-08), (71.11, 34.68, -7.283e-08), (71.11, 34.69, -9.848e-08), (71.13, 34.69, -8.229e-08), (71.14, 34.7, -4.412e-08), (71.15, 34.71, -8.605e-08), (71.17, 34.72, -6.516e-08), (71.17, 34.73, -9.587e-08), (71.19, 34.73, -7.787e-08), (71.21, 34.75, -8.605e-08), (71.21, 34.89, -9.988e-08), (71.2, 34.74, -3.329e-08), (71.22, 34.76, -5.28e-08), (71.23, 34.77, -9.306e-08), (71.25, 34.78, -7.025e-08), (71.25, 34.79, -9.76e-08), (71.27, 34.79, -8.192e-08), (71.28, 34.8, -4.217e-08), (71.29, 34.81, -8.94e-08), (71.3, 34.82, -8.848e-08), (71.31, 34.83, -9.121e-08), (71.33, 34.84, -7.491e-08), (71.33, 34.85, -9.507e-08), (71.35, 34.85, -8.382e-08), (71.36, 34.98, -9.988e-08), (71.39, 35.32, -9.988e-08), (71.37, 35.6, -9.988e-08), (71.05, 35.85, -9.144e-08), (71.06, 35.87, -7.577e-08), (71.07, 35.89, -8.536e-08), (71.08, 35.9, -5.327e-08), (71.07, 35.87, -9.803e-08), (71.09, 35.91, -9.21e-08), (71.1, 35.93, -6.869e-08), (71.11, 35.93, -9.826e-08), (71.11, 35.95, -7.935e-08), (71.12, 35.96, -8.047e-08), (71.13, 35.97, -8.791e-08), (71.14, 35.98, -6.193e-08), (71.25, 35.88, -9.988e-08), (71.15, 35.99, -9.492e-08), (71.16, 36.01, -7.299e-08), (71.17, 36.01, -9.785e-08), (71.17, 36.03, -8.269e-08), (71.18, 36.04, -4.412e-08), (71.19, 36.03, -9.988e-08), (71.19, 36.05, -8.422e-08), (71.23, 36.01, -9.657e-08), (71.21, 36.03, -9.399e-08), (71.2, 36.04, -6.703e-08), (71.25, 35.99, -9.54e-08), (71.23, 36.02, -7.132e-08), (71.24, 36.01, -7.135e-08), (71.27, 35.97, -9.76e-08), (71.27, 35.99, -7.491e-08), (71.33, 35.93, -9.657e-08), (71.31, 35.93, -9.779e-08), (71.29, 35.95, -9.76e-08), (71.29, 35.97, -7.468e-08), (71.31, 35.95, -7.698e-08), (71.33, 35.91, -9.926e-08), (71.37, 35.89, -7.989e-08), (71.35, 35.91, -8.048e-08), (71.36, 34.86, -5.527e-08), (71.37, 34.87, -9.196e-08), (71.39, 34.88, -6.973e-08), (71.39, 34.89, -9.681e-08), (71.41, 34.89, -6.994e-08), (71.42, 34.9, -3.329e-08), (71.43, 34.91, -8.695e-08), (71.45, 34.93, -9.153e-08), (71.44, 34.92, -6.326e-08), (71.47, 34.94, -7.192e-08), (71.47, 34.95, -9.926e-08), (71.49, 34.95, -8.229e-08), (71.5, 34.96, -4.412e-08), (71.51, 34.97, -8.557e-08), (71.53, 35.01, -9.981e-08), (71.52, 34.98, -3.329e-08), (71.53, 34.99, -7.679e-08), (71.54, 35.01, -6.748e-08), (71.55, 35.03, -9.083e-08), (71.56, 35.04, -7.295e-08), (71.57, 35.05, -8.382e-08), (71.57, 35.07, -9.46e-08), (71.63, 35.15, -1.03e-07), (71.58, 35.07, -7.577e-08), (71.59, 35.09, -9.907e-08), (71.6, 35.1, -6.633e-08), (71.61, 35.11, -9.067e-08), (71.62, 35.12, -4.412e-08), (71.63, 35.13, -8.269e-08), (71.64, 35.15, -7.299e-08), (71.65, 35.17, -9.5e-08), (71.65, 35.21, -9.577e-08), (71.66, 35.18, -6.354e-08), (71.67, 35.19, -8.449e-08), (71.55, 35.33, -9.601e-08), (71.55, 35.31, -9.045e-08), (71.59, 35.27, -9.548e-08), (71.57, 35.29, -8.928e-08), (71.56, 35.3, -5.327e-08), (71.56, 35.33, -6.748e-08), (71.57, 35.35, -9.083e-08), (71.61, 35.51, -9.507e-08), (71.6, 35.26, -7.627e-08), (71.58, 35.28, -5.327e-08), (71.58, 35.36, -4.412e-08), (71.59, 35.37, -8.309e-08), (71.59, 35.39, -9.937e-08), (71.61, 35.25, -8.928e-08), (71.6, 35.39, -7.491e-08), (71.61, 35.41, -9.542e-08), (71.63, 35.47, -8.955e-08), (71.64, 35.22, -8.041e-08), (71.63, 35.23, -9.185e-08), (71.62, 35.24, -6.326e-08), (71.62, 35.42, -6.354e-08), (71.63, 35.43, -8.85e-08), (71.63, 35.45, -9.073e-08), (71.62, 35.49, -7.14e-08), (71.62, 35.5, -4.162e-08), (71.66, 35.2, -6.126e-08), (71.45, 35.81, -9.778e-08), (71.41, 35.85, -8.691e-08), (71.43, 35.83, -8.814e-08), (71.44, 35.82, -5.327e-08), (71.49, 35.77, -9.188e-08), (71.47, 35.79, -9.099e-08), (71.46, 35.8, -5.327e-08), (71.48, 35.78, -6.126e-08), (71.53, 35.73, -9.484e-08), (71.51, 35.75, -9.317e-08), (71.5, 35.76, -6.126e-08), (71.52, 35.74, -6.703e-08), (71.56, 35.69, -8.954e-08), (71.55, 35.71, -9.428e-08), (71.54, 35.72, -6.597e-08), (71.61, 35.53, -9.644e-08), (71.59, 35.57, -9.645e-08), (71.59, 35.59, -9.277e-08), (71.59, 35.61, -8.887e-08), (71.57, 35.65, -8.435e-08), (71.57, 35.67, -8.738e-08), (71.56, 35.7, -4.578e-08), (71.58, 35.63, -6.57e-08), (71.58, 35.64, -3.329e-08), (71.6, 35.55, -8.016e-08), (71.6, 35.56, -5.375e-08), (71.36, 35.9, -3.329e-08), (71.39, 35.87, -8.437e-08), (71.38, 35.88, -3.329e-08), (71.4, 35.86, -4.217e-08), (71.42, 35.84, -4.217e-08), (67.38, 33.46, 0.0), (67.82, 33.49, -8.74e-08), (68.0, 33.46, -6.243e-08), (68.24, 33.45, -3.746e-08), (68.8, 33.48, -7.491e-08), (68.92, 33.47, -9.364e-08), (71.14, 34.24, 3.329e-08)], [], [(7, 0, 1), (7, 2, 3), (11, 12, 10), (13, 14, 12), (16, 15, 23), (21, 19, 34), (21, 22, 20), (23, 14, 13), (25, 34, 24), (27, 34, 26), (34, 27, 28), (30, 34, 28), (31, 34, 30), (32, 34, 31), (33, 35, 32), (37, 39, 36), (40, 39, 37), (42, 39, 41), (44, 39, 43), (45, 39, 44), (82, 39, 45), (34, 52, 51), (49, 53, 34), (55, 50, 39), (39, 54, 55), (39, 56, 57), (63, 4, 5), (64, 5, 6), (64, 6, 7), (66, 62, 63), (73, 67, 68), (77, 71, 72), (77, 73, 69), (77, 69, 66), (81, 74, 75), (81, 75, 76), (81, 79, 80), (85, 77, 66), (86, 85, 66), (81, 77, 84), (81, 84, 85), (9, 64, 7), (88, 70, 64), (91, 92, 78), (94, 95, 86), (98, 85, 97), (102, 101, 85), (114, 106, 107), (110, 108, 114), (114, 109, 110), (114, 111, 112), (117, 115, 116), (120, 117, 114), (124, 121, 122), (316, 122, 119), (316, 119, 120), (316, 120, 114), (126, 59, 60), (127, 125, 126), (39, 127, 126), (131, 128, 129), (132, 130, 131), (114, 107, 105), (134, 114, 39), (135, 81, 87), (136, 135, 87), (1313, 135, 136), (137, 39, 135), (137, 1313, 136), (139, 140, 138), (142, 85, 140), (143, 85, 142), (145, 85, 144), (147, 148, 85), (150, 151, 148), (157, 148, 151), (154, 158, 151), (187, 155, 156), (159, 162, 158), (164, 160, 161), (136, 148, 157), (163, 157, 162), (165, 167, 169), (328, 164, 187), (175, 171, 172), (173, 175, 172), (183, 178, 174), (187, 179, 176), (180, 187, 176), (181, 187, 180), (182, 187, 181), (187, 153, 183), (187, 183, 179), (185, 187, 184), (188, 187, 185), (189, 187, 188), (190, 187, 189), (191, 187, 190), (193, 196, 192), (194, 196, 193), (196, 194, 195), (104, 197, 103), (198, 199, 197), (201, 207, 203), (204, 207, 201), (211, 207, 204), (211, 205, 208), (212, 211, 208), (213, 211, 212), (214, 211, 213), (218, 217, 211), (211, 220, 219), (229, 223, 211), (196, 195, 221), (224, 230, 196), (228, 230, 227), (230, 224, 225), (230, 225, 226), (211, 233, 232), (234, 211, 216), (235, 236, 234), (239, 241, 238), (240, 241, 239), (244, 211, 243), (245, 211, 244), (247, 211, 246), (248, 211, 247), (250, 211, 248), (254, 251, 252), (257, 253, 254), (255, 257, 254), (264, 260, 261), (265, 261, 257), (265, 257, 258), (262, 265, 258), (265, 267, 268), (265, 268, 264), (273, 270, 271), (275, 274, 272), (316, 279, 280), (281, 282, 283), (296, 286, 287), (296, 288, 285), (296, 285, 281), (296, 281, 316), (289, 269, 266), (296, 290, 291), (292, 265, 269), (297, 300, 265), (299, 294, 295), (301, 265, 300), (306, 302, 303), (304, 298, 299), (306, 265, 305), (304, 265, 306), (307, 304, 296), (310, 123, 124), (316, 309, 310), (316, 311, 312), (316, 312, 309), (316, 317, 318), (316, 318, 313), (316, 313, 314), (316, 280, 278), (316, 278, 319), (323, 134, 136), (324, 134, 322), (325, 322, 323), (1314, 324, 325), (1314, 325, 323), (326, 324, 1314), (328, 136, 157), (327, 323, 328), (329, 328, 230), (332, 249, 331), (333, 249, 332), (335, 249, 334), (337, 330, 335), (337, 335, 336), (338, 330, 337), (341, 330, 339), (330, 340, 343), (345, 330, 344), (346, 330, 345), (356, 350, 351), (357, 276, 277), (265, 357, 277), (360, 359, 265), (362, 360, 265), (364, 363, 362), (369, 365, 362), (369, 366, 365), (369, 370, 367), (369, 371, 372), (369, 374, 375), (377, 376, 374), (377, 348, 376), (377, 265, 307), (327, 326, 1314), (379, 321, 326), (380, 321, 1315), (381, 327, 329), (394, 381, 329), (382, 330, 346), (384, 330, 382), (385, 330, 384), (386, 330, 385), (387, 330, 386), (388, 329, 387), (390, 329, 389), (392, 394, 329), (393, 394, 392), (397, 398, 394), (399, 400, 398), (403, 398, 400), (407, 353, 354), (411, 355, 356), (411, 356, 352), (411, 352, 348), (409, 406, 407), (377, 411, 348), (411, 408, 409), (416, 414, 413), (417, 415, 416), (419, 420, 418), (417, 422, 421), (411, 423, 422), (411, 424, 423), (424, 426, 425), (427, 428, 426), (430, 307, 378), (431, 430, 378), (515, 321, 432), (433, 321, 380), (432, 321, 433), (434, 380, 327), (435, 432, 433), (436, 435, 434), (436, 432, 435), (437, 434, 381), (403, 381, 394), (404, 403, 400), (405, 438, 404), (439, 403, 438), (441, 403, 440), (442, 444, 403), (443, 444, 442), (450, 448, 451), (403, 444, 446), (453, 403, 446), (403, 450, 454), (458, 454, 455), (458, 455, 456), (458, 456, 457), (468, 459, 460), (461, 468, 460), (469, 462, 463), (465, 463, 464), (470, 467, 468), (458, 457, 462), (458, 462, 469), (458, 469, 465), (458, 465, 466), (458, 466, 467), (472, 467, 470), (471, 472, 470), (473, 474, 472), (478, 458, 477), (480, 458, 479), (482, 483, 458), (484, 458, 483), (490, 486, 487), (427, 492, 429), (427, 493, 492), (497, 499, 498), (500, 497, 427), (500, 501, 499), (500, 502, 501), (500, 507, 504), (550, 508, 509), (550, 510, 506), (550, 506, 500), (550, 487, 513), (500, 377, 430), (500, 427, 377), (514, 430, 431), (514, 500, 430), (517, 515, 437), (519, 515, 517), (1317, 517, 437), (520, 437, 381), (520, 381, 521), (522, 521, 523), (524, 458, 484), (525, 458, 524), (527, 528, 458), (530, 458, 528), (529, 530, 528), (523, 458, 530), (531, 523, 530), (532, 533, 531), (539, 523, 536), (538, 539, 536), (540, 523, 539), (542, 540, 539), (544, 540, 543), (550, 548, 489), (553, 552, 550), (550, 556, 555), (550, 558, 557), (562, 550, 500), (562, 561, 550), (561, 560, 559), (562, 564, 561), (562, 566, 565), (570, 514, 515), (676, 515, 571), (571, 515, 1318), (576, 522, 575), (579, 540, 578), (584, 540, 582), (583, 584, 582), (587, 540, 584), (590, 591, 589), (594, 540, 591), (593, 594, 591), (577, 540, 594), (595, 577, 594), (597, 577, 596), (568, 600, 567), (562, 602, 601), (562, 604, 603), (562, 606, 605), (610, 607, 562), (563, 613, 612), (563, 615, 614), (619, 563, 608), (563, 620, 616), (622, 623, 621), (624, 617, 618), (608, 563, 569), (627, 626, 569), (628, 625, 569), (630, 569, 626), (632, 569, 625), (634, 629, 630), (636, 608, 569), (639, 569, 631), (642, 635, 608), (644, 643, 514), (645, 644, 514), (648, 569, 643), (649, 643, 644), (652, 644, 651), (645, 656, 644), (657, 627, 569), (658, 646, 647), (645, 659, 656), (645, 661, 660), (645, 663, 662), (645, 665, 663), (664, 666, 645), (664, 667, 666), (668, 664, 645), (668, 671, 669), (668, 672, 671), (674, 673, 668), (676, 570, 515), (668, 645, 570), (678, 668, 570), (679, 675, 668), (570, 682, 678), (685, 675, 679), (570, 687, 682), (692, 572, 520), (576, 573, 574), (695, 693, 694), (696, 694, 576), (697, 695, 694), (699, 577, 698), (702, 577, 701), (703, 704, 577), (709, 577, 704), (708, 709, 704), (712, 713, 709), (714, 709, 713), (715, 716, 714), (717, 577, 716), (718, 577, 717), (726, 724, 725), (721, 722, 720), (721, 723, 722), (728, 675, 683), (570, 731, 729), (732, 733, 731), (676, 738, 736), (676, 740, 739), (743, 676, 690), (752, 751, 743), (754, 752, 743), (753, 690, 691), (756, 691, 692), (758, 692, 693), (693, 695, 696), (761, 759, 696), (761, 696, 760), (760, 696, 577), (763, 577, 718), (766, 577, 763), (765, 767, 763), (775, 766, 769), (771, 772, 769), (774, 775, 773), (782, 781, 780), (785, 755, 754), (789, 787, 785), (789, 790, 788), (791, 793, 792), (785, 794, 791), (797, 785, 753), (795, 802, 800), (804, 805, 803), (810, 691, 756), (814, 691, 811), (816, 691, 813), (808, 753, 691), (817, 812, 691), (818, 691, 815), (819, 817, 818), (820, 812, 817), (823, 812, 820), (824, 820, 822), (825, 812, 823), (828, 812, 825), (830, 812, 827), (756, 832, 831), (757, 834, 756), (757, 835, 834), (757, 838, 836), (757, 840, 839), (842, 841, 757), (846, 843, 844), (934, 846, 757), (849, 758, 848), (955, 757, 849), (850, 848, 761), (849, 850, 761), (851, 761, 760), (851, 775, 855), (783, 775, 781), (854, 856, 853), (858, 860, 857), (864, 855, 856), (864, 856, 859), (864, 859, 860), (861, 864, 860), (863, 865, 862), (867, 864, 865), (868, 864, 867), (873, 874, 871), (878, 864, 874), (877, 878, 874), (881, 864, 878), (880, 881, 878), (795, 882, 807), (883, 884, 882), (795, 886, 885), (795, 887, 886), (795, 888, 887), (795, 891, 890), (795, 893, 891), (895, 808, 809), (900, 896, 894), (897, 808, 892), (899, 892, 895), (902, 795, 808), (905, 897, 892), (795, 906, 901), (908, 903, 808), (909, 808, 904), (795, 910, 907), (913, 902, 903), (911, 914, 910), (919, 915, 916), (921, 812, 829), (922, 809, 812), (923, 812, 920), (924, 922, 923), (926, 922, 924), (928, 922, 926), (929, 809, 922), (935, 933, 934), (934, 936, 935), (939, 937, 934), (940, 938, 939), (942, 940, 939), (948, 947, 946), (954, 952, 951), (955, 939, 757), (956, 849, 761), (960, 864, 881), (959, 960, 881), (962, 960, 961), (957, 851, 864), (957, 864, 960), (967, 960, 966), (968, 960, 967), (970, 957, 960), (957, 974, 969), (970, 976, 957), (977, 971, 960), (978, 960, 968), (981, 973, 975), (981, 957, 973), (982, 983, 957), (958, 957, 983), (986, 967, 966), (987, 988, 968), (989, 968, 988), (995, 994, 954), (995, 997, 996), (954, 998, 997), (954, 1000, 998), (954, 1001, 1000), (942, 1003, 1001), (942, 1004, 1003), (942, 1005, 1004), (942, 1007, 1005), (1009, 1008, 1007), (1002, 942, 955), (1011, 1002, 955), (1012, 955, 956), (1011, 1013, 1012), (1018, 1017, 958), (1014, 851, 1015), (1021, 1014, 1019), (1020, 1021, 1019), (1024, 1025, 1021), (1025, 1014, 1021), (1026, 1027, 1025), (1028, 1014, 1025), (1028, 1025, 1027), (1034, 1036, 958), (1040, 958, 1035), (1041, 1035, 958), (1042, 1036, 1037), (1045, 1038, 1039), (1047, 1029, 1027), (1010, 1049, 1048), (942, 1050, 1010), (1052, 1051, 942), (1052, 1054, 1053), (1052, 1055, 1054), (1056, 1058, 1057), (1061, 1056, 942), (1059, 942, 1002), (1061, 1062, 1060), (1061, 1063, 1062), (1061, 1065, 1064), (1059, 1002, 1069), (1070, 1069, 1002), (1074, 1012, 1014), (1075, 1014, 1028), (1077, 1028, 1076), (1078, 1028, 1077), (1079, 1028, 1078), (1080, 1028, 1079), (1082, 1028, 1080), (1083, 1028, 1081), (1084, 1028, 1083), (1086, 1075, 1028), (1086, 1028, 1084), (1085, 1086, 1084), (1088, 1028, 1087), (1089, 1028, 1088), (1097, 1090, 1091), (1097, 1091, 1092), (1096, 1094, 1095), (1086, 1097, 1093), (1101, 1093, 1094), (1098, 1101, 1094), (1099, 1101, 1098), (1100, 1101, 1099), (1103, 1101, 1102), (1105, 1101, 1104), (1106, 1101, 1105), (1108, 1101, 1107), (1110, 1101, 1109), (1112, 1101, 1111), (1113, 1101, 1112), (1066, 1117, 1067), (1118, 1119, 1117), (1121, 1123, 1122), (1059, 1125, 1121), (1059, 1128, 1126), (1127, 1129, 1059), (1130, 1072, 1070), (1073, 1132, 1070), (1135, 1069, 1072), (1138, 1069, 1134), (1127, 1059, 1069), (1139, 1069, 1137), (1140, 1069, 1139), (1069, 1143, 1127), (1147, 1069, 1140), (1069, 1148, 1144), (1145, 1149, 1069), (1150, 1145, 1146), (1152, 1145, 1150), (1070, 1133, 1071), (1070, 1136, 1133), (1074, 1157, 1070), (1158, 1159, 1157), (1074, 1161, 1158), (1074, 1162, 1161), (1074, 1163, 1162), (1074, 1166, 1164), (1074, 1167, 1166), (1168, 1170, 1167), (1169, 1171, 1168), (1169, 1173, 1172), (1169, 1175, 1174), (1169, 1176, 1175), (1169, 1181, 1179), (1183, 1169, 1075), (1185, 1184, 1086), (1185, 1086, 1101), (1115, 1101, 1114), (1190, 1101, 1186), (1189, 1101, 1188), (1192, 1193, 1191), (1197, 1198, 1196), (1198, 1193, 1195), (1200, 1201, 1199), (1203, 1204, 1202), (1206, 1198, 1201), (1207, 1201, 1204), (1208, 1204, 1205), (1209, 1198, 1206), (1210, 1206, 1207), (1211, 1209, 1206), (1213, 1198, 1209), (1217, 1198, 1212), (1218, 1215, 1216), (1221, 1198, 1219), (1181, 1222, 1182), (1183, 1224, 1223), (1183, 1226, 1225), (1183, 1228, 1226), (1229, 1230, 1228), (1183, 1232, 1229), (1183, 1233, 1232), (1183, 1234, 1233), (1246, 1183, 1184), (1236, 1237, 1235), (1183, 1239, 1236), (1183, 1242, 1241), (1246, 1243, 1183), (1244, 1248, 1246), (1244, 1249, 1248), (1253, 1254, 1252), (1256, 1257, 1184), (1244, 1246, 1184), (1260, 1184, 1257), (1184, 1261, 1256), (1263, 1268, 1185), (1265, 1258, 1259), (1184, 1266, 1262), (1269, 1258, 1264), (1275, 1244, 1269), (1279, 1272, 1263), (1253, 1244, 1273), (1284, 1198, 1283), (1285, 1282, 1284), (1289, 1286, 1287), (1291, 1185, 1286), (1294, 1185, 1290), (1293, 1290, 1291), (1295, 1294, 1290), (1302, 1185, 1294), (1303, 1294, 1295), (1304, 1300, 1301), (1307, 1297, 1298), (1308, 1220, 1221), (1309, 1198, 1220), (1311, 1283, 1309), (169, 157, 163), (167, 157, 169), (170, 168, 166), (201, 200, 198), (203, 199, 200), (453, 446, 452), (449, 453, 447), (454, 450, 451), (651, 644, 650), (654, 655, 644), (656, 653, 650), (725, 724, 675), (720, 719, 724), (721, 720, 724), (7, 3, 0), (7, 6, 2), (8, 9, 7), (11, 13, 12), (23, 15, 14), (34, 17, 16), (34, 18, 17), (34, 19, 18), (21, 20, 19), (24, 34, 23), (25, 26, 34), (29, 30, 28), (34, 16, 23), (32, 35, 34), (36, 39, 35), (38, 40, 37), (39, 34, 35), (41, 39, 40), (42, 43, 39), (46, 21, 34), (34, 47, 46), (34, 48, 47), (34, 51, 48), (50, 49, 34), (39, 50, 34), (34, 53, 52), (39, 57, 54), (39, 58, 56), (39, 60, 58), (64, 63, 5), (66, 61, 62), (64, 66, 63), (66, 69, 65), (70, 66, 64), (69, 73, 68), (77, 76, 71), (73, 77, 72), (81, 80, 74), (77, 81, 76), (81, 83, 79), (85, 84, 77), (81, 82, 83), (81, 39, 82), (85, 87, 81), (70, 78, 66), (89, 90, 78), (90, 91, 78), (92, 66, 78), (92, 86, 66), (93, 94, 86), (95, 85, 86), (95, 96, 85), (96, 97, 85), (98, 99, 85), (99, 100, 85), (100, 102, 85), (114, 108, 106), (114, 112, 109), (114, 113, 111), (114, 116, 113), (114, 117, 116), (119, 122, 118), (316, 124, 122), (39, 126, 60), (39, 129, 127), (39, 131, 129), (131, 133, 132), (114, 105, 133), (131, 114, 133), (114, 131, 39), (135, 39, 81), (85, 136, 87), (137, 134, 39), (1313, 137, 135), (136, 134, 137), (101, 138, 85), (138, 140, 85), (141, 142, 140), (143, 144, 85), (145, 146, 85), (146, 147, 85), (147, 149, 148), (152, 154, 151), (148, 136, 85), (158, 157, 151), (187, 161, 155), (158, 162, 157), (187, 164, 161), (167, 168, 157), (328, 170, 164), (328, 168, 170), (328, 157, 168), (173, 179, 175), (179, 174, 175), (177, 180, 176), (179, 183, 174), (182, 184, 187), (187, 156, 153), (186, 188, 185), (191, 192, 187), (192, 196, 187), (196, 328, 187), (104, 198, 197), (198, 200, 199), (201, 203, 200), (202, 204, 201), (206, 208, 205), (211, 210, 207), (205, 211, 204), (209, 212, 208), (211, 215, 210), (214, 216, 211), (211, 217, 215), (211, 219, 218), (211, 223, 220), (222, 196, 221), (227, 230, 226), (228, 231, 230), (211, 232, 229), (231, 233, 230), (211, 230, 233), (234, 236, 211), (236, 238, 211), (237, 239, 238), (241, 211, 238), (240, 242, 241), (243, 211, 241), (246, 211, 245), (250, 249, 211), (254, 253, 251), (255, 258, 257), (257, 261, 256), (259, 262, 258), (265, 264, 261), (262, 266, 265), (264, 268, 263), (266, 269, 265), (265, 271, 267), (265, 273, 271), (265, 272, 273), (265, 275, 272), (265, 277, 275), (316, 283, 279), (316, 281, 283), (285, 288, 284), (296, 291, 286), (288, 296, 287), (296, 295, 290), (292, 297, 265), (294, 299, 293), (296, 299, 295), (301, 305, 265), (304, 306, 303), (296, 304, 299), (309, 312, 308), (124, 316, 310), (316, 315, 311), (316, 314, 315), (316, 320, 317), (316, 319, 320), (134, 316, 114), (321, 316, 134), (323, 322, 134), (328, 323, 136), (325, 324, 322), (324, 321, 134), (326, 321, 324), (327, 1314, 323), (230, 328, 196), (329, 327, 328), (330, 230, 211), (330, 329, 230), (331, 249, 250), (249, 330, 211), (335, 330, 249), (339, 330, 338), (341, 340, 330), (342, 340, 341), (344, 330, 343), (348, 352, 347), (352, 356, 351), (265, 358, 357), (265, 359, 358), (362, 363, 361), (362, 365, 364), (265, 369, 362), (369, 368, 366), (369, 367, 368), (369, 372, 370), (369, 375, 371), (374, 376, 373), (377, 369, 265), (376, 348, 349), (369, 377, 374), (307, 265, 304), (316, 378, 296), (378, 307, 296), (321, 378, 316), (1315, 379, 326), (327, 1315, 326), (1315, 321, 379), (327, 380, 1315), (383, 382, 346), (387, 329, 330), (388, 389, 329), (390, 391, 329), (391, 392, 329), (393, 395, 394), (396, 397, 394), (401, 402, 400), (402, 404, 400), (355, 407, 354), (411, 407, 355), (411, 410, 408), (407, 411, 409), (411, 413, 410), (413, 414, 412), (411, 416, 413), (411, 417, 416), (419, 421, 420), (417, 421, 419), (417, 411, 422), (424, 427, 426), (411, 427, 424), (430, 377, 307), (321, 431, 378), (515, 431, 321), (1316, 433, 380), (434, 1316, 380), (1316, 435, 433), (434, 435, 1316), (437, 436, 434), (381, 434, 327), (404, 438, 403), (403, 394, 398), (439, 440, 403), (441, 442, 403), (453, 449, 403), (403, 449, 450), (458, 403, 454), (468, 467, 459), (462, 457, 445), (465, 469, 463), (468, 471, 470), (472, 458, 467), (472, 474, 458), (474, 475, 458), (475, 476, 458), (476, 477, 458), (478, 479, 458), (480, 481, 458), (481, 482, 458), (489, 491, 488), (550, 489, 490), (495, 493, 427), (377, 427, 411), (493, 495, 494), (495, 497, 496), (427, 497, 495), (497, 500, 499), (500, 504, 502), (504, 507, 503), (506, 510, 505), (500, 506, 507), (550, 512, 508), (510, 550, 509), (512, 513, 511), (550, 490, 487), (512, 550, 513), (515, 514, 431), (437, 432, 436), (516, 515, 432), (437, 516, 432), (437, 515, 516), (1317, 519, 517), (518, 1317, 437), (403, 521, 381), (523, 521, 403), (458, 523, 403), (485, 524, 484), (525, 526, 458), (526, 527, 458), (531, 533, 523), (533, 534, 523), (534, 535, 523), (535, 536, 523), (537, 538, 536), (540, 575, 523), (541, 542, 539), (542, 543, 540), (544, 545, 540), (545, 546, 540), (489, 547, 491), (489, 548, 547), (550, 549, 548), (550, 551, 549), (550, 552, 551), (553, 555, 554), (553, 550, 555), (550, 557, 556), (550, 559, 558), (550, 561, 559), (563, 562, 500), (562, 565, 564), (562, 567, 566), (562, 568, 567), (569, 563, 500), (569, 500, 514), (518, 519, 1317), (518, 1318, 519), (1318, 515, 519), (518, 571, 1318), (572, 571, 518), (520, 518, 437), (520, 572, 518), (573, 520, 521), (522, 573, 521), (573, 692, 520), (574, 573, 522), (575, 522, 523), (576, 574, 522), (577, 575, 540), (546, 578, 540), (579, 580, 540), (580, 581, 540), (581, 582, 540), (583, 585, 584), (586, 587, 584), (587, 588, 540), (588, 589, 540), (589, 591, 540), (590, 592, 591), (595, 596, 577), (597, 598, 577), (598, 599, 577), (568, 562, 601), (562, 603, 602), (562, 605, 604), (563, 610, 562), (562, 607, 606), (610, 609, 607), (610, 612, 611), (610, 563, 612), (563, 614, 613), (563, 616, 615), (618, 617, 563), (619, 618, 563), (563, 621, 620), (563, 622, 621), (617, 622, 563), (629, 628, 569), (630, 629, 569), (632, 631, 569), (629, 633, 628), (635, 619, 608), (637, 636, 569), (638, 637, 569), (639, 638, 569), (635, 640, 619), (642, 641, 635), (643, 569, 514), (647, 646, 569), (648, 647, 569), (655, 649, 644), (652, 654, 644), (644, 656, 650), (646, 657, 569), (645, 660, 659), (645, 662, 661), (645, 666, 665), (668, 669, 664), (669, 671, 670), (675, 674, 668), (570, 645, 514), (678, 677, 668), (680, 679, 668), (677, 680, 668), (678, 682, 681), (684, 683, 675), (685, 684, 675), (682, 687, 686), (570, 688, 687), (570, 689, 688), (570, 729, 689), (690, 676, 571), (572, 690, 571), (691, 690, 572), (693, 692, 573), (576, 693, 573), (694, 693, 576), (696, 576, 575), (696, 697, 694), (696, 695, 697), (577, 696, 575), (599, 698, 577), (699, 700, 577), (700, 701, 577), (702, 703, 577), (705, 706, 704), (706, 707, 704), (707, 708, 704), (710, 711, 709), (711, 712, 709), (714, 577, 709), (714, 716, 577), (675, 724, 719), (675, 727, 725), (728, 727, 675), (729, 731, 730), (570, 732, 731), (570, 734, 732), (570, 735, 734), (570, 736, 735), (676, 736, 570), (736, 738, 737), (676, 739, 738), (676, 741, 740), (676, 742, 741), (676, 744, 742), (743, 744, 676), (743, 746, 744), (746, 745, 744), (743, 747, 746), (743, 748, 747), (743, 749, 748), (743, 750, 749), (743, 751, 750), (753, 754, 743), (753, 743, 690), (692, 691, 572), (757, 756, 692), (758, 757, 692), (759, 758, 693), (696, 759, 693), (761, 758, 759), (762, 764, 763), (764, 765, 763), (767, 766, 763), (768, 770, 769), (770, 771, 769), (775, 577, 766), (772, 775, 769), (772, 773, 775), (775, 760, 577), (774, 776, 775), (776, 777, 775), (777, 778, 775), (778, 779, 775), (779, 780, 775), (780, 781, 775), (785, 784, 755), (753, 785, 754), (785, 786, 784), (785, 787, 786), (789, 788, 787), (785, 791, 789), (791, 794, 793), (785, 796, 794), (797, 796, 785), (795, 797, 753), (795, 798, 797), (798, 800, 799), (795, 800, 798), (800, 802, 801), (804, 802, 795), (802, 804, 803), (804, 807, 806), (804, 795, 807), (808, 795, 753), (811, 691, 810), (814, 813, 691), (816, 815, 691), (812, 808, 691), (818, 817, 691), (821, 820, 817), (824, 823, 820), (826, 825, 823), (828, 827, 812), (812, 809, 808), (830, 829, 812), (756, 831, 810), (756, 833, 832), (756, 834, 833), (757, 836, 835), (836, 838, 837), (757, 839, 838), (757, 841, 840), (757, 844, 842), (846, 845, 843), (757, 846, 844), (934, 847, 846), (939, 934, 757), (849, 757, 758), (761, 848, 758), (850, 849, 848), (851, 760, 775), (864, 851, 855), (783, 855, 775), (853, 856, 852), (856, 855, 852), (857, 860, 859), (862, 865, 861), (863, 866, 865), (865, 864, 861), (868, 869, 864), (869, 871, 864), (870, 872, 871), (872, 873, 871), (875, 876, 874), (874, 864, 871), (876, 877, 874), (879, 880, 878), (795, 883, 882), (795, 885, 883), (795, 889, 888), (795, 890, 889), (795, 894, 893), (795, 900, 894), (895, 892, 808), (899, 898, 892), (900, 795, 901), (903, 902, 808), (897, 904, 808), (795, 907, 906), (909, 908, 808), (795, 911, 910), (902, 911, 795), (913, 912, 902), (911, 915, 914), (911, 916, 915), (917, 911, 902), (919, 918, 915), (921, 920, 812), (923, 922, 812), (925, 924, 923), (927, 926, 924), (930, 929, 922), (931, 895, 809), (932, 931, 809), (934, 937, 936), (942, 941, 940), (942, 943, 941), (942, 944, 943), (942, 946, 944), (946, 947, 945), (942, 948, 946), (942, 949, 948), (955, 942, 939), (942, 951, 949), (951, 952, 950), (954, 953, 952), (942, 954, 951), (956, 955, 849), (851, 956, 761), (958, 851, 957), (959, 961, 960), (962, 963, 960), (963, 964, 960), (964, 965, 960), (965, 966, 960), (971, 970, 960), (969, 972, 957), (957, 976, 974), (978, 977, 960), (968, 979, 978), (968, 980, 979), (972, 973, 957), (981, 982, 957), (983, 984, 958), (984, 985, 958), (988, 990, 989), (989, 980, 968), (990, 991, 989), (954, 992, 953), (954, 994, 993), (995, 954, 997), (998, 1000, 999), (954, 942, 1001), (1005, 1007, 1006), (942, 1009, 1007), (942, 1010, 1009), (1012, 1002, 1011), (1013, 1011, 955), (1012, 1013, 955), (1014, 1012, 956), (851, 1014, 956), (958, 1015, 851), (1016, 1015, 958), (1017, 1016, 958), (1019, 1014, 1015), (1020, 1022, 1021), (1023, 1024, 1021), (1029, 1028, 1027), (985, 1030, 958), (1030, 1031, 958), (1031, 1032, 958), (1032, 1033, 958), (1033, 1034, 958), (1034, 1037, 1036), (1039, 1038, 958), (1040, 1039, 958), (1036, 1041, 958), (1043, 1018, 958), (1044, 1043, 958), (1038, 1044, 958), (1046, 1047, 1027), (1010, 1050, 1049), (942, 1051, 1050), (1052, 1056, 1055), (942, 1056, 1052), (1061, 1058, 1056), (1059, 1061, 942), (1058, 1061, 1060), (1059, 1066, 1061), (1066, 1065, 1061), (1059, 1068, 1066), (1012, 1070, 1002), (1070, 1072, 1069), (1071, 1073, 1070), (1074, 1070, 1012), (1075, 1074, 1014), (1082, 1081, 1028), (1087, 1028, 1029), (1089, 1076, 1028), (1093, 1097, 1092), (1096, 1098, 1094), (1097, 1086, 1085), (1101, 1086, 1093), (1100, 1102, 1101), (1103, 1104, 1101), (1106, 1107, 1101), (1108, 1109, 1101), (1110, 1111, 1101), (1113, 1114, 1101), (1067, 1117, 1116), (1066, 1118, 1117), (1068, 1118, 1066), (1118, 1120, 1119), (1059, 1122, 1068), (1121, 1122, 1059), (1121, 1125, 1124), (1059, 1126, 1125), (1059, 1129, 1128), (1070, 1131, 1130), (1070, 1132, 1131), (1135, 1134, 1069), (1138, 1137, 1069), (1141, 1140, 1139), (1127, 1142, 1319), (1127, 1143, 1142), (1069, 1144, 1143), (1146, 1145, 1069), (1147, 1146, 1069), (1069, 1149, 1148), (1152, 1151, 1145), (1070, 1153, 1136), (1070, 1154, 1153), (1070, 1155, 1154), (1070, 1156, 1155), (1070, 1157, 1156), (1074, 1158, 1157), (1158, 1161, 1160), (1074, 1164, 1163), (1164, 1166, 1165), (1074, 1168, 1167), (1169, 1168, 1074), (1169, 1172, 1171), (1169, 1174, 1173), (1169, 1177, 1176), (1169, 1178, 1177), (1169, 1179, 1178), (1179, 1181, 1180), (1075, 1169, 1074), (1183, 1181, 1169), (1184, 1075, 1086), (1184, 1183, 1075), (1198, 1185, 1101), (1115, 1186, 1101), (1187, 1190, 1186), (1188, 1101, 1190), (1189, 1191, 1101), (1191, 1193, 1101), (1194, 1195, 1193), (1193, 1198, 1101), (1196, 1198, 1195), (1197, 1199, 1198), (1199, 1201, 1198), (1202, 1204, 1201), (1203, 1205, 1204), (1207, 1206, 1201), (1208, 1207, 1204), (1213, 1212, 1198), (1215, 1214, 1198), (1216, 1215, 1198), (1217, 1216, 1198), (1219, 1198, 1214), (1221, 1220, 1198), (1181, 1223, 1222), (1181, 1183, 1223), (1183, 1225, 1224), (1226, 1228, 1227), (1183, 1229, 1228), (1229, 1232, 1231), (1183, 1235, 1234), (1183, 1236, 1235), (1236, 1238, 1237), (1183, 1240, 1239), (1183, 1241, 1240), (1183, 1243, 1242), (1243, 1246, 1245), (1246, 1248, 1247), (1244, 1250, 1249), (1244, 1252, 1251), (1244, 1253, 1252), (1253, 1255, 1254), (1185, 1268, 1184), (1258, 1244, 1184), (1259, 1258, 1184), (1260, 1259, 1184), (1184, 1262, 1261), (1184, 1267, 1266), (1184, 1268, 1267), (1269, 1244, 1258), (1268, 1271, 1270), (1272, 1271, 1268), (1263, 1272, 1268), (1274, 1273, 1244), (1275, 1274, 1244), (1271, 1277, 1276), (1271, 1278, 1277), (1272, 1278, 1271), (1280, 1279, 1263), (1281, 1255, 1253), (1198, 1282, 1185), (1284, 1282, 1198), (1286, 1185, 1282), (1287, 1286, 1282), (1288, 1287, 1282), (1291, 1290, 1185), (1292, 1291, 1286), (1296, 1295, 1290), (1297, 1263, 1185), (1298, 1297, 1185), (1299, 1298, 1185), (1300, 1299, 1185), (1301, 1300, 1185), (1302, 1301, 1185), (1305, 1304, 1301), (1307, 1306, 1297), (1309, 1283, 1198), (1310, 1309, 1220), (1312, 1284, 1283)])
me_mesh.update()

# ---- objects
ob_mycurve = bpy.data.objects.new('myCurve', me_mesh)

# ---- transforms, parenting, visibility, modifiers, constraints
ob_mycurve.location = (0.0, 0.0, 0.0)
_m = ob_mycurve.modifiers.new('Auto Smooth', 'NODES')
_m.node_group = ng_auto_smooth
_gi = [s.identifier for s in ng_auto_smooth.interface.items_tree if s.item_type == 'SOCKET' and s.in_out == 'INPUT']
_m[_gi[1]] = 3.142  # Angle

# ---- collection membership
scene.collection.objects.link(ob_mycurve)

# ---- scene / render settings (as saved in the file)
scene.frame_start = 1; scene.frame_end = 250; scene.frame_set(1)
scene.render.engine = 'BLENDER_EEVEE_NEXT'
scene.cycles.sampling_pattern = 'TABULATED_SOBOL'
scene.cycles.use_light_tree = False
scene.view_settings.view_transform = 'Filmic'
bpy.context.view_layer.update()

# ---- added for rendering (the .blend has no active camera and no usable light): camera, sun
cam_auto = bpy.data.cameras.new('AutoCamera')
cam_auto.lens = 50.0
cam_auto.sensor_width = 36.0
cam_auto.clip_end = 1000.0
ob_auto_camera = bpy.data.objects.new('AutoCamera', cam_auto)
scene.collection.objects.link(ob_auto_camera)
ob_auto_camera.location = (75.32, 26.5491, 4.85433)
ob_auto_camera.rotation_euler = (1.09748, -7.21219e-08, 0.694738)
scene.camera = ob_auto_camera
light_auto_sun = bpy.data.lights.new('AutoSun', 'SUN')
light_auto_sun.energy = 3.0
light_auto_sun.angle = 0.0523599
ob_auto_sun = bpy.data.objects.new('AutoSun', light_auto_sun)
scene.collection.objects.link(ob_auto_sun)
ob_auto_sun.rotation_euler = (0.872665, 0.174533, 0.523599)
bpy.context.view_layer.update()

